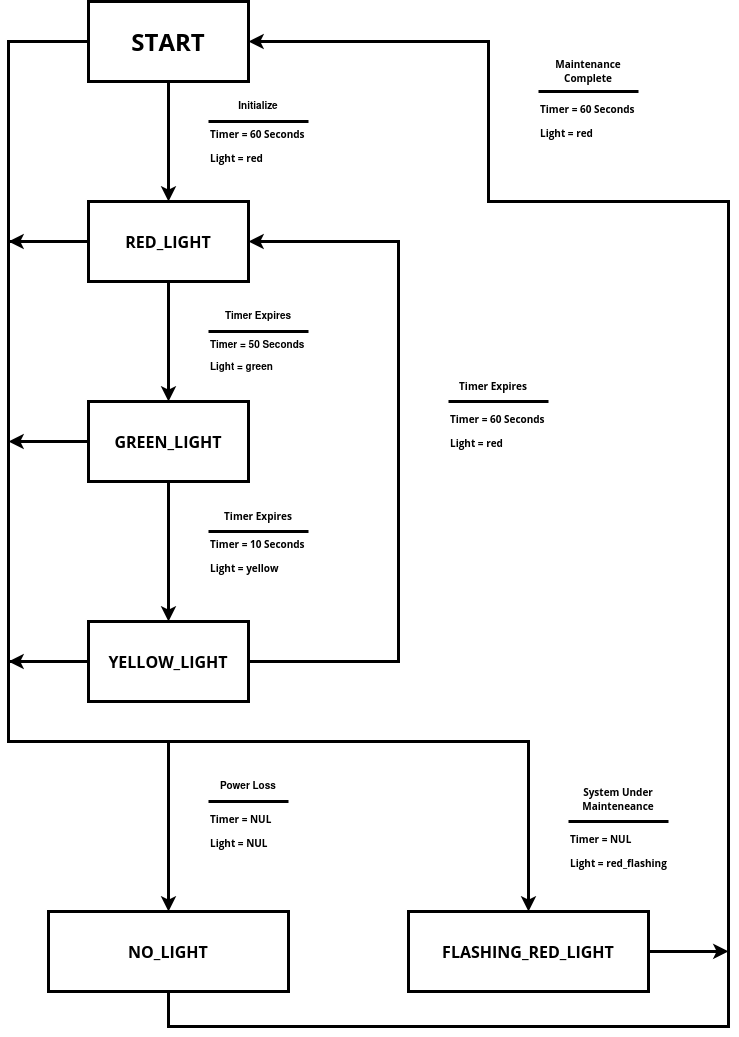

The diagram above was exported from draw.io. Its source (the exported page's mxGraphModel, read from the mxfile embedded in the PNG):
<mxGraphModel dx="2426" dy="2416" grid="1" gridSize="10" guides="1" tooltips="1" connect="1" arrows="1" fold="1" page="1" pageScale="1" pageWidth="850" pageHeight="1100" math="0" shadow="0">
  <root>
    <mxCell id="0" />
    <mxCell id="1" parent="0" />
    <mxCell id="nmUukI3aPkxk3jNFnJNr-6" style="edgeStyle=orthogonalEdgeStyle;rounded=0;orthogonalLoop=1;jettySize=auto;html=1;strokeWidth=3;arcSize=0;" edge="1" parent="1" source="nmUukI3aPkxk3jNFnJNr-1" target="nmUukI3aPkxk3jNFnJNr-3">
      <mxGeometry relative="1" as="geometry" />
    </mxCell>
    <mxCell id="nmUukI3aPkxk3jNFnJNr-31" style="edgeStyle=orthogonalEdgeStyle;rounded=0;orthogonalLoop=1;jettySize=auto;html=1;exitX=0;exitY=0.5;exitDx=0;exitDy=0;strokeWidth=3;entryX=0.5;entryY=0;entryDx=0;entryDy=0;arcSize=0;" edge="1" parent="1" source="nmUukI3aPkxk3jNFnJNr-1" target="nmUukI3aPkxk3jNFnJNr-21">
      <mxGeometry relative="1" as="geometry">
        <mxPoint x="60" y="-55" as="targetPoint" />
        <Array as="points">
          <mxPoint x="60" y="-1015" />
          <mxPoint x="60" y="-315" />
          <mxPoint x="220" y="-315" />
        </Array>
      </mxGeometry>
    </mxCell>
    <mxCell id="nmUukI3aPkxk3jNFnJNr-1" value="&lt;h1&gt;START&lt;/h1&gt;" style="rounded=1;whiteSpace=wrap;html=1;fontFamily=Open Sans;strokeWidth=3;arcSize=0;" vertex="1" parent="1">
      <mxGeometry x="140" y="-1055" width="160" height="80" as="geometry" />
    </mxCell>
    <mxCell id="nmUukI3aPkxk3jNFnJNr-12" style="edgeStyle=orthogonalEdgeStyle;rounded=0;orthogonalLoop=1;jettySize=auto;html=1;exitX=0.5;exitY=1;exitDx=0;exitDy=0;entryX=0.5;entryY=0;entryDx=0;entryDy=0;strokeWidth=3;arcSize=0;" edge="1" parent="1" source="nmUukI3aPkxk3jNFnJNr-3" target="nmUukI3aPkxk3jNFnJNr-10">
      <mxGeometry relative="1" as="geometry" />
    </mxCell>
    <mxCell id="nmUukI3aPkxk3jNFnJNr-27" style="edgeStyle=orthogonalEdgeStyle;rounded=0;orthogonalLoop=1;jettySize=auto;html=1;exitX=0;exitY=0.5;exitDx=0;exitDy=0;strokeWidth=3;arcSize=0;" edge="1" parent="1" source="nmUukI3aPkxk3jNFnJNr-3">
      <mxGeometry relative="1" as="geometry">
        <mxPoint x="60" y="-815" as="targetPoint" />
        <Array as="points">
          <mxPoint x="60" y="-815" />
        </Array>
      </mxGeometry>
    </mxCell>
    <mxCell id="nmUukI3aPkxk3jNFnJNr-3" value="&lt;h1 style=&quot;font-size: 16px&quot;&gt;RED_LIGHT&lt;/h1&gt;" style="rounded=1;whiteSpace=wrap;html=1;fontFamily=Open Sans;strokeWidth=3;arcSize=0;" vertex="1" parent="1">
      <mxGeometry x="140" y="-855" width="160" height="80" as="geometry" />
    </mxCell>
    <mxCell id="nmUukI3aPkxk3jNFnJNr-7" value="&lt;h2 style=&quot;font-size: 10px;&quot;&gt;Initialize&lt;/h2&gt;" style="text;html=1;strokeColor=none;fillColor=none;align=center;verticalAlign=middle;whiteSpace=wrap;rounded=0;arcSize=0;fontSize=10;" vertex="1" parent="1">
      <mxGeometry x="270" y="-965" width="80" height="30" as="geometry" />
    </mxCell>
    <mxCell id="nmUukI3aPkxk3jNFnJNr-8" value="" style="endArrow=none;html=1;strokeWidth=3;exitX=0;exitY=0;exitDx=0;exitDy=0;entryX=1;entryY=0;entryDx=0;entryDy=0;arcSize=0;" edge="1" parent="1" source="nmUukI3aPkxk3jNFnJNr-9" target="nmUukI3aPkxk3jNFnJNr-9">
      <mxGeometry width="50" height="50" relative="1" as="geometry">
        <mxPoint x="380" y="-775" as="sourcePoint" />
        <mxPoint x="460" y="-775" as="targetPoint" />
      </mxGeometry>
    </mxCell>
    <mxCell id="nmUukI3aPkxk3jNFnJNr-9" value="&lt;div style=&quot;font-size: 10px&quot;&gt;&lt;h3 style=&quot;font-size: 10px&quot;&gt;&lt;font face=&quot;Open Sans&quot;&gt;Timer = 60 Seconds&lt;/font&gt;&lt;/h3&gt;&lt;/div&gt;&lt;div style=&quot;font-size: 10px&quot;&gt;&lt;h3 style=&quot;font-size: 10px&quot;&gt;&lt;font face=&quot;Open Sans&quot;&gt;Light = red&lt;/font&gt;&lt;/h3&gt;&lt;/div&gt;" style="text;html=1;strokeColor=none;fillColor=none;align=left;verticalAlign=middle;whiteSpace=wrap;rounded=0;arcSize=0;fontSize=10;" vertex="1" parent="1">
      <mxGeometry x="260" y="-935" width="100" height="50" as="geometry" />
    </mxCell>
    <mxCell id="nmUukI3aPkxk3jNFnJNr-13" style="edgeStyle=orthogonalEdgeStyle;rounded=0;orthogonalLoop=1;jettySize=auto;html=1;exitX=0.5;exitY=1;exitDx=0;exitDy=0;entryX=0.5;entryY=0;entryDx=0;entryDy=0;strokeWidth=3;arcSize=0;" edge="1" parent="1" source="nmUukI3aPkxk3jNFnJNr-10" target="nmUukI3aPkxk3jNFnJNr-11">
      <mxGeometry relative="1" as="geometry" />
    </mxCell>
    <mxCell id="nmUukI3aPkxk3jNFnJNr-36" style="edgeStyle=orthogonalEdgeStyle;rounded=0;orthogonalLoop=1;jettySize=auto;html=1;exitX=0;exitY=0.5;exitDx=0;exitDy=0;strokeWidth=3;arcSize=0;" edge="1" parent="1" source="nmUukI3aPkxk3jNFnJNr-10">
      <mxGeometry relative="1" as="geometry">
        <mxPoint x="60" y="-615" as="targetPoint" />
      </mxGeometry>
    </mxCell>
    <mxCell id="nmUukI3aPkxk3jNFnJNr-10" value="&lt;h1 style=&quot;font-size: 16px&quot;&gt;&lt;font style=&quot;font-size: 16px&quot;&gt;GREEN_LIGHT&lt;/font&gt;&lt;/h1&gt;" style="rounded=1;whiteSpace=wrap;html=1;fontFamily=Open Sans;strokeWidth=3;arcSize=0;" vertex="1" parent="1">
      <mxGeometry x="140" y="-655" width="160" height="80" as="geometry" />
    </mxCell>
    <mxCell id="nmUukI3aPkxk3jNFnJNr-35" style="edgeStyle=orthogonalEdgeStyle;rounded=0;orthogonalLoop=1;jettySize=auto;html=1;exitX=0;exitY=0.5;exitDx=0;exitDy=0;strokeWidth=3;arcSize=0;" edge="1" parent="1" source="nmUukI3aPkxk3jNFnJNr-11">
      <mxGeometry relative="1" as="geometry">
        <mxPoint x="60" y="-395" as="targetPoint" />
        <Array as="points">
          <mxPoint x="60" y="-395" />
        </Array>
      </mxGeometry>
    </mxCell>
    <mxCell id="nmUukI3aPkxk3jNFnJNr-43" style="edgeStyle=orthogonalEdgeStyle;rounded=0;orthogonalLoop=1;jettySize=auto;html=1;exitX=1;exitY=0.5;exitDx=0;exitDy=0;strokeWidth=3;entryX=1;entryY=0.5;entryDx=0;entryDy=0;arcSize=0;" edge="1" parent="1" source="nmUukI3aPkxk3jNFnJNr-11" target="nmUukI3aPkxk3jNFnJNr-3">
      <mxGeometry relative="1" as="geometry">
        <mxPoint x="730" y="-655" as="targetPoint" />
        <Array as="points">
          <mxPoint x="450" y="-395" />
          <mxPoint x="450" y="-815" />
        </Array>
      </mxGeometry>
    </mxCell>
    <mxCell id="nmUukI3aPkxk3jNFnJNr-11" value="&lt;h1 style=&quot;font-size: 16px&quot;&gt;&lt;font style=&quot;font-size: 16px&quot;&gt;YELLOW_LIGHT&lt;/font&gt;&lt;/h1&gt;" style="rounded=1;whiteSpace=wrap;html=1;fontFamily=Open Sans;strokeWidth=3;fontStyle=1;arcSize=0;" vertex="1" parent="1">
      <mxGeometry x="140" y="-435" width="160" height="80" as="geometry" />
    </mxCell>
    <mxCell id="nmUukI3aPkxk3jNFnJNr-14" value="&lt;h2 style=&quot;font-size: 10px;&quot;&gt;&lt;font style=&quot;font-size: 10px;&quot;&gt;Timer Expires&lt;/font&gt;&lt;/h2&gt;" style="text;html=1;strokeColor=none;fillColor=none;align=center;verticalAlign=middle;whiteSpace=wrap;rounded=0;arcSize=0;fontSize=10;" vertex="1" parent="1">
      <mxGeometry x="260" y="-755" width="100" height="30" as="geometry" />
    </mxCell>
    <mxCell id="nmUukI3aPkxk3jNFnJNr-15" value="&lt;div style=&quot;font-size: 10px;&quot;&gt;&lt;h3 style=&quot;font-size: 10px;&quot;&gt;Timer = 50 Seconds&lt;/h3&gt;&lt;/div&gt;&lt;div style=&quot;font-size: 10px;&quot;&gt;&lt;h3 style=&quot;font-size: 10px;&quot;&gt;Light = green&lt;/h3&gt;&lt;/div&gt;" style="text;html=1;strokeColor=none;fillColor=none;align=left;verticalAlign=middle;whiteSpace=wrap;rounded=0;arcSize=0;fontSize=10;" vertex="1" parent="1">
      <mxGeometry x="260" y="-725" width="100" height="50" as="geometry" />
    </mxCell>
    <mxCell id="nmUukI3aPkxk3jNFnJNr-16" value="" style="endArrow=none;html=1;strokeWidth=3;exitX=0;exitY=0;exitDx=0;exitDy=0;arcSize=0;" edge="1" parent="1">
      <mxGeometry width="50" height="50" relative="1" as="geometry">
        <mxPoint x="260" y="-725" as="sourcePoint" />
        <mxPoint x="360" y="-725" as="targetPoint" />
      </mxGeometry>
    </mxCell>
    <mxCell id="nmUukI3aPkxk3jNFnJNr-18" value="&lt;h2 style=&quot;font-size: 10px&quot;&gt;&lt;font face=&quot;Open Sans&quot;&gt;Timer Expires&lt;/font&gt;&lt;/h2&gt;" style="text;html=1;strokeColor=none;fillColor=none;align=center;verticalAlign=middle;whiteSpace=wrap;rounded=0;arcSize=0;fontSize=10;" vertex="1" parent="1">
      <mxGeometry x="260" y="-555" width="100" height="30" as="geometry" />
    </mxCell>
    <mxCell id="nmUukI3aPkxk3jNFnJNr-19" value="&lt;div style=&quot;font-size: 10px&quot;&gt;&lt;h3 style=&quot;font-size: 10px&quot;&gt;&lt;font face=&quot;Open Sans&quot;&gt;Timer = 10 Seconds&lt;/font&gt;&lt;/h3&gt;&lt;/div&gt;&lt;div style=&quot;font-size: 10px&quot;&gt;&lt;h3 style=&quot;font-size: 10px&quot;&gt;&lt;font face=&quot;Open Sans&quot;&gt;Light = yellow&lt;/font&gt;&lt;/h3&gt;&lt;/div&gt;" style="text;html=1;strokeColor=none;fillColor=none;align=left;verticalAlign=middle;whiteSpace=wrap;rounded=0;arcSize=0;fontSize=10;" vertex="1" parent="1">
      <mxGeometry x="260" y="-525" width="100" height="50" as="geometry" />
    </mxCell>
    <mxCell id="nmUukI3aPkxk3jNFnJNr-20" value="" style="endArrow=none;html=1;strokeWidth=3;exitX=0;exitY=0;exitDx=0;exitDy=0;arcSize=0;" edge="1" parent="1">
      <mxGeometry width="50" height="50" relative="1" as="geometry">
        <mxPoint x="260" y="-525" as="sourcePoint" />
        <mxPoint x="360" y="-525" as="targetPoint" />
      </mxGeometry>
    </mxCell>
    <mxCell id="nmUukI3aPkxk3jNFnJNr-50" style="edgeStyle=orthogonalEdgeStyle;rounded=0;orthogonalLoop=1;jettySize=auto;html=1;exitX=0.5;exitY=1;exitDx=0;exitDy=0;strokeWidth=3;fontSize=10;entryX=1;entryY=0.5;entryDx=0;entryDy=0;" edge="1" parent="1" source="nmUukI3aPkxk3jNFnJNr-21" target="nmUukI3aPkxk3jNFnJNr-1">
      <mxGeometry relative="1" as="geometry">
        <mxPoint x="540" y="-1015" as="targetPoint" />
        <Array as="points">
          <mxPoint x="220" y="-30" />
          <mxPoint x="780" y="-30" />
          <mxPoint x="780" y="-855" />
          <mxPoint x="540" y="-855" />
          <mxPoint x="540" y="-1015" />
        </Array>
      </mxGeometry>
    </mxCell>
    <mxCell id="nmUukI3aPkxk3jNFnJNr-21" value="&lt;h1 style=&quot;font-size: 16px&quot;&gt;&lt;font style=&quot;font-size: 16px&quot;&gt;NO_LIGHT&lt;/font&gt;&lt;/h1&gt;" style="rounded=1;whiteSpace=wrap;html=1;fontFamily=Open Sans;strokeWidth=3;fontStyle=1;arcSize=0;" vertex="1" parent="1">
      <mxGeometry x="100" y="-145" width="240" height="80" as="geometry" />
    </mxCell>
    <mxCell id="nmUukI3aPkxk3jNFnJNr-23" value="&lt;h2 style=&quot;font-size: 10px;&quot;&gt;Power Loss&lt;br style=&quot;font-size: 10px;&quot;&gt;&lt;/h2&gt;" style="text;html=1;strokeColor=none;fillColor=none;align=center;verticalAlign=middle;whiteSpace=wrap;rounded=0;arcSize=0;fontSize=10;" vertex="1" parent="1">
      <mxGeometry x="260" y="-285" width="80" height="30" as="geometry" />
    </mxCell>
    <mxCell id="nmUukI3aPkxk3jNFnJNr-24" value="&lt;div style=&quot;font-size: 10px&quot;&gt;&lt;h3 style=&quot;font-size: 10px&quot;&gt;&lt;font face=&quot;Open Sans&quot;&gt;Timer = NUL&lt;br style=&quot;font-size: 10px&quot;&gt;&lt;/font&gt;&lt;/h3&gt;&lt;/div&gt;&lt;div style=&quot;font-size: 10px&quot;&gt;&lt;h3 style=&quot;font-size: 10px&quot;&gt;&lt;font face=&quot;Open Sans&quot;&gt;Light = NUL&lt;/font&gt;&lt;/h3&gt;&lt;/div&gt;" style="text;html=1;strokeColor=none;fillColor=none;align=left;verticalAlign=middle;whiteSpace=wrap;rounded=0;arcSize=0;fontSize=10;" vertex="1" parent="1">
      <mxGeometry x="260" y="-255" width="80" height="60" as="geometry" />
    </mxCell>
    <mxCell id="nmUukI3aPkxk3jNFnJNr-25" value="" style="endArrow=none;html=1;strokeWidth=3;exitX=0;exitY=0;exitDx=0;exitDy=0;arcSize=0;" edge="1" parent="1">
      <mxGeometry width="50" height="50" relative="1" as="geometry">
        <mxPoint x="260" y="-255" as="sourcePoint" />
        <mxPoint x="340" y="-255" as="targetPoint" />
      </mxGeometry>
    </mxCell>
    <mxCell id="nmUukI3aPkxk3jNFnJNr-37" value="&lt;p&gt;&lt;font face=&quot;Open Sans&quot;&gt;&lt;b&gt;&lt;font style=&quot;font-size: 10px&quot;&gt;System Under Mainteneance&lt;/font&gt;&lt;/b&gt;&lt;/font&gt;&lt;/p&gt;" style="text;html=1;strokeColor=none;fillColor=none;align=center;verticalAlign=middle;whiteSpace=wrap;rounded=0;arcSize=0;fontSize=10;" vertex="1" parent="1">
      <mxGeometry x="620" y="-280" width="100" height="45" as="geometry" />
    </mxCell>
    <mxCell id="nmUukI3aPkxk3jNFnJNr-38" value="&lt;div style=&quot;font-size: 10px&quot;&gt;&lt;h3 style=&quot;font-size: 10px&quot;&gt;&lt;font face=&quot;Open Sans&quot;&gt;Timer = NUL&lt;br style=&quot;font-size: 10px&quot;&gt;&lt;/font&gt;&lt;/h3&gt;&lt;/div&gt;&lt;div style=&quot;font-size: 10px&quot;&gt;&lt;h3 style=&quot;font-size: 10px&quot;&gt;&lt;font face=&quot;Open Sans&quot;&gt;Light = red_flashing&lt;/font&gt;&lt;/h3&gt;&lt;/div&gt;" style="text;html=1;strokeColor=none;fillColor=none;align=left;verticalAlign=middle;whiteSpace=wrap;rounded=0;arcSize=0;fontSize=10;" vertex="1" parent="1">
      <mxGeometry x="620" y="-235" width="110" height="60" as="geometry" />
    </mxCell>
    <mxCell id="nmUukI3aPkxk3jNFnJNr-39" value="" style="endArrow=none;html=1;strokeWidth=3;exitX=0;exitY=0;exitDx=0;exitDy=0;arcSize=0;" edge="1" parent="1">
      <mxGeometry width="50" height="50" relative="1" as="geometry">
        <mxPoint x="620" y="-235" as="sourcePoint" />
        <mxPoint x="720" y="-235" as="targetPoint" />
      </mxGeometry>
    </mxCell>
    <mxCell id="nmUukI3aPkxk3jNFnJNr-40" value="&lt;h2 style=&quot;font-size: 10px&quot;&gt;&lt;font face=&quot;Open Sans&quot;&gt;Timer Expires&lt;/font&gt;&lt;/h2&gt;" style="text;html=1;strokeColor=none;fillColor=none;align=center;verticalAlign=middle;whiteSpace=wrap;rounded=0;arcSize=0;fontSize=10;" vertex="1" parent="1">
      <mxGeometry x="500" y="-685" width="90" height="30" as="geometry" />
    </mxCell>
    <mxCell id="nmUukI3aPkxk3jNFnJNr-41" value="&lt;div style=&quot;font-size: 10px&quot;&gt;&lt;h3 style=&quot;font-size: 10px&quot;&gt;&lt;font face=&quot;Open Sans&quot;&gt;Timer = 60 Seconds&lt;/font&gt;&lt;/h3&gt;&lt;/div&gt;&lt;div style=&quot;font-size: 10px&quot;&gt;&lt;h3 style=&quot;font-size: 10px&quot;&gt;&lt;font face=&quot;Open Sans&quot;&gt;Light = red&lt;/font&gt;&lt;/h3&gt;&lt;/div&gt;" style="text;html=1;strokeColor=none;fillColor=none;align=left;verticalAlign=middle;whiteSpace=wrap;rounded=0;arcSize=0;fontSize=10;" vertex="1" parent="1">
      <mxGeometry x="500" y="-655" width="100" height="60" as="geometry" />
    </mxCell>
    <mxCell id="nmUukI3aPkxk3jNFnJNr-42" value="" style="endArrow=none;html=1;strokeWidth=3;exitX=0;exitY=0;exitDx=0;exitDy=0;arcSize=0;entryX=1;entryY=0;entryDx=0;entryDy=0;" edge="1" parent="1" target="nmUukI3aPkxk3jNFnJNr-41">
      <mxGeometry width="50" height="50" relative="1" as="geometry">
        <mxPoint x="500" y="-655" as="sourcePoint" />
        <mxPoint x="580" y="-655" as="targetPoint" />
      </mxGeometry>
    </mxCell>
    <mxCell id="nmUukI3aPkxk3jNFnJNr-51" style="edgeStyle=orthogonalEdgeStyle;rounded=0;orthogonalLoop=1;jettySize=auto;html=1;exitX=1;exitY=0.5;exitDx=0;exitDy=0;strokeWidth=3;fontSize=10;" edge="1" parent="1" source="nmUukI3aPkxk3jNFnJNr-44">
      <mxGeometry relative="1" as="geometry">
        <mxPoint x="780" y="-105.11764705882342" as="targetPoint" />
      </mxGeometry>
    </mxCell>
    <mxCell id="nmUukI3aPkxk3jNFnJNr-44" value="&lt;h1 style=&quot;font-size: 16px&quot;&gt;&lt;font style=&quot;font-size: 16px&quot;&gt;FLASHING_RED_LIGHT&lt;/font&gt;&lt;/h1&gt;" style="rounded=1;whiteSpace=wrap;html=1;fontFamily=Open Sans;strokeWidth=3;fontStyle=1;arcSize=0;" vertex="1" parent="1">
      <mxGeometry x="460" y="-145" width="240" height="80" as="geometry" />
    </mxCell>
    <mxCell id="nmUukI3aPkxk3jNFnJNr-49" value="" style="endArrow=classic;html=1;strokeWidth=3;fontSize=10;entryX=0.5;entryY=0;entryDx=0;entryDy=0;rounded=0;" edge="1" parent="1" target="nmUukI3aPkxk3jNFnJNr-44">
      <mxGeometry width="50" height="50" relative="1" as="geometry">
        <mxPoint x="220" y="-315" as="sourcePoint" />
        <mxPoint x="580" y="-315" as="targetPoint" />
        <Array as="points">
          <mxPoint x="570" y="-315" />
          <mxPoint x="580" y="-315" />
        </Array>
      </mxGeometry>
    </mxCell>
    <mxCell id="nmUukI3aPkxk3jNFnJNr-52" value="&lt;font face=&quot;Open Sans&quot;&gt;&lt;b&gt;Maintenance Complete&lt;/b&gt;&lt;/font&gt;" style="text;html=1;strokeColor=none;fillColor=none;align=center;verticalAlign=middle;whiteSpace=wrap;rounded=0;arcSize=0;fontSize=10;" vertex="1" parent="1">
      <mxGeometry x="600" y="-1010" width="80" height="50" as="geometry" />
    </mxCell>
    <mxCell id="nmUukI3aPkxk3jNFnJNr-53" value="&lt;div style=&quot;font-size: 10px&quot;&gt;&lt;h3 style=&quot;font-size: 10px&quot;&gt;&lt;font face=&quot;Open Sans&quot;&gt;Timer = 60 Seconds&lt;/font&gt;&lt;/h3&gt;&lt;/div&gt;&lt;div style=&quot;font-size: 10px&quot;&gt;&lt;h3 style=&quot;font-size: 10px&quot;&gt;&lt;font face=&quot;Open Sans&quot;&gt;Light = red&lt;/font&gt;&lt;/h3&gt;&lt;/div&gt;" style="text;html=1;strokeColor=none;fillColor=none;align=left;verticalAlign=middle;whiteSpace=wrap;rounded=0;arcSize=0;fontSize=10;" vertex="1" parent="1">
      <mxGeometry x="590" y="-960" width="100" height="50" as="geometry" />
    </mxCell>
    <mxCell id="nmUukI3aPkxk3jNFnJNr-54" value="" style="endArrow=none;html=1;strokeWidth=3;exitX=0;exitY=0;exitDx=0;exitDy=0;arcSize=0;entryX=1;entryY=0;entryDx=0;entryDy=0;" edge="1" parent="1">
      <mxGeometry width="50" height="50" relative="1" as="geometry">
        <mxPoint x="590" y="-965" as="sourcePoint" />
        <mxPoint x="690" y="-965" as="targetPoint" />
      </mxGeometry>
    </mxCell>
  </root>
</mxGraphModel>